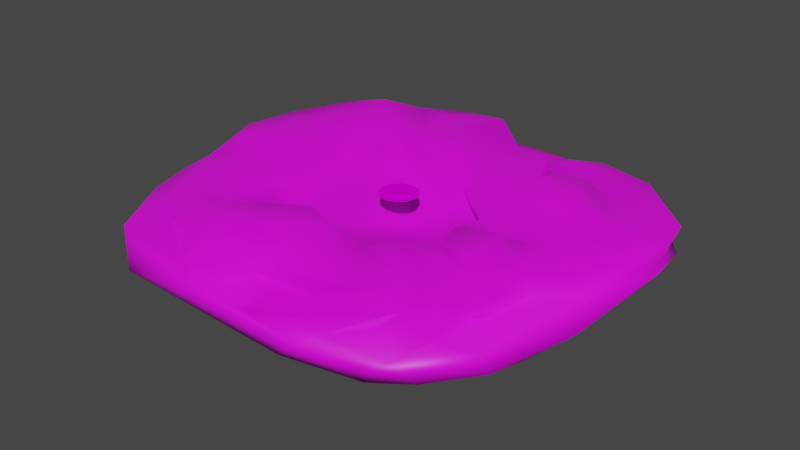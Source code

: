 # Source: HeavenMap.blend  (saved by Blender 2.93.21; exported with 4.5.12 LTS)
import bpy
from mathutils import Matrix  # noqa: F401  (used for matrix-valued properties, if any)

bpy.ops.wm.read_factory_settings(use_empty=True)
scene = bpy.context.scene
scene.name = 'Scene'

# ---- collections
col_collection = bpy.data.collections.new('Collection'); scene.collection.children.link(col_collection)

# ---- images (referenced by path relative to the original .blend; pixels are not part of the script)
import os
ASSET_DIR = os.environ.get("B2B_ASSET_DIR", "")  # directory of the original .blend (textures are referenced by path, not embedded)
HERE = os.path.dirname(os.path.abspath(__file__))  # packed textures are extracted next to this script under _unpacked/

def load_image(name, relpath, width, height, colorspace="sRGB"):
    """Load a texture the original file referenced (path relative to the .blend, or extracted next to this script)."""
    p = next((c for c in (os.path.join(HERE, relpath), os.path.join(ASSET_DIR, relpath)) if relpath and os.path.exists(c)), "")
    if p:
        img = bpy.data.images.load(p, check_existing=True)
        img.name = name
    else:  # same state as the original file: an image datablock whose file is absent (Cycles renders it pink)
        img = bpy.data.images.new(name, width, height)
        img.source = "FILE"
        img.filepath = "//" + (relpath or name)
    img.colorspace_settings.name = colorspace
    return img
img_material_base_color = load_image('Material Base Color', 'Plate.png', 1024, 1024, 'sRGB')
img_cloud = load_image('Cloud', '', 1024, 1024, 'sRGB')

# ---- materials (node trees are filled in below, after node groups)
mat_material_002 = bpy.data.materials.new('Material.002')
mat_material_002.use_transparent_shadow = False
mat_material_003 = bpy.data.materials.new('Material.003')
mat_material_003.use_transparent_shadow = False

# ---- material node trees
mat_material_002.use_nodes = True; mat_material_002.node_tree.nodes.clear()
_N = mat_material_002.node_tree.nodes; _L = mat_material_002.node_tree.links
n0 = _N.new('ShaderNodeOutputMaterial'); n0.name = 'Material Output'; n0.location = (240, 266)
n1 = _N.new('ShaderNodeBsdfPrincipled'); n1.name = 'Principled BSDF'; n1.location = (-50, 266)
n1.distribution = 'GGX'
n1.subsurface_method = 'BURLEY'
n1.inputs[2].default_value = 1.0
n1.inputs[3].default_value = 1.45
n1.inputs[13].default_value = 0.0
n1.inputs[27].default_value = (0.0, 0.0, 0.0, 1.0)
n1.inputs[28].default_value = 1.0
n2 = _N.new('ShaderNodeTexImage'); n2.name = 'Image Texture'; n2.location = (-423, 82)
n2.image = img_material_base_color
_L.new(n1.outputs[0], n0.inputs[0])
_L.new(n2.outputs[0], n1.inputs[0])
n0.is_active_output = True
mat_material_003.use_nodes = True; mat_material_003.node_tree.nodes.clear()
_N = mat_material_003.node_tree.nodes; _L = mat_material_003.node_tree.links
n0 = _N.new('ShaderNodeBsdfPrincipled'); n0.name = 'Principled BSDF'; n0.location = (10, 300)
n0.distribution = 'GGX'
n0.subsurface_method = 'BURLEY'
n0.inputs[3].default_value = 1.45
n0.inputs[27].default_value = (0.0, 0.0, 0.0, 1.0)
n0.inputs[28].default_value = 1.0
n1 = _N.new('ShaderNodeOutputMaterial'); n1.name = 'Material Output'; n1.location = (300, 300)
n2 = _N.new('ShaderNodeTexImage'); n2.name = 'Image Texture'; n2.location = (-280, 280)
n2.image = img_cloud
_L.new(n0.outputs[0], n1.inputs[0])
_L.new(n2.outputs[0], n0.inputs[0])
n1.is_active_output = True

# ---- world
world_world = bpy.data.worlds.new('World'); scene.world = world_world
world_world.use_nodes = True; world_world.node_tree.nodes.clear()
_N = world_world.node_tree.nodes; _L = world_world.node_tree.links
n0 = _N.new('ShaderNodeOutputWorld'); n0.name = 'World Output'; n0.location = (300, 300)
n1 = _N.new('ShaderNodeBackground'); n1.name = 'Background'; n1.location = (10, 300)
n1.inputs[0].default_value = (0.05088, 0.05088, 0.05088, 1.0)
_L.new(n1.outputs[0], n0.inputs[0])
n0.is_active_output = True
world_world.color = (0.05088, 0.05088, 0.05088)
world_world.use_sun_shadow = False
world_world.sun_shadow_jitter_overblur = 0.0

# ---- meshes
me_cylinder_001 = bpy.data.meshes.new('Cylinder.001')
me_cylinder_001.from_pydata([(0.0, 1.0, -1.0), (0.0, 1.0, 1.0), (0.5, 0.866, -1.0), (0.5, 0.866, 1.0), (0.866, 0.5, -1.0), (0.866, 0.5, 1.0), (1.0, -4.371e-08, -1.0), (1.0, -4.371e-08, 1.0), (0.866, -0.5, -1.0), (0.866, -0.5, 1.0), (0.5, -0.866, -1.0), (0.5, -0.866, 1.0), (1.51e-07, -1.0, -1.0), (1.51e-07, -1.0, 1.0), (-0.5, -0.866, -1.0), (-0.5, -0.866, 1.0), (-0.866, -0.5, -1.0), (-0.866, -0.5, 1.0), (-1.0, -4.649e-07, -1.0), (-1.0, -4.649e-07, 1.0), (-0.866, 0.5, -1.0), (-0.866, 0.5, 1.0), (-0.5, 0.866, -1.0), (-0.5, 0.866, 1.0)], [], [(0, 1, 3, 2), (2, 3, 5, 4), (4, 5, 7, 6), (6, 7, 9, 8), (8, 9, 11, 10), (10, 11, 13, 12), (12, 13, 15, 14), (14, 15, 17, 16), (16, 17, 19, 18), (18, 19, 21, 20), (3, 1, 23, 21, 19, 17, 15, 13, 11, 9, 7, 5), (20, 21, 23, 22), (22, 23, 1, 0), (0, 2, 4, 6, 8, 10, 12, 14, 16, 18, 20, 22)])
_uv = me_cylinder_001.uv_layers.new(name='UVMap')
_uv.uv.foreach_set('vector', [0.451, 1.0, 0.451, 0.5, 0.549, 0.5, 0.549, 1.0, 0.549, 1.0, 0.549, 0.5, 0.634, 0.5, 0.634, 1.0, 0.634, 1.0, 0.634, 0.5, 0.683, 0.5, 0.683, 1.0, 0.683, 0.5, 0.683, 7.451e-08, 0.7321, 7.451e-08, 0.7321, 0.5, 0.7321, 0.5, 0.7321, 7.451e-08, 0.817, 5.96e-08, 0.817, 0.5, 0.817, 0.5, 0.817, 5.96e-08, 0.9151, 2.98e-08, 0.9151, 0.5, 0.9151, 0.5, 0.9151, 2.98e-08, 1.0, 0.0, 1.0, 0.5, 0.683, 0.0, 0.683, 0.5, 0.634, 0.5, 0.634, 5.96e-08, 0.634, 5.96e-08, 0.634, 0.5, 0.549, 0.5, 0.549, 0.0, 0.549, 0.0, 0.549, 0.5, 0.451, 0.5, 0.451, 5.96e-08, 0.04904, 0.9012, 0.0, 0.7891, 2.259e-08, 0.6597, 0.04904, 0.5477, 0.134, 0.483, 0.2321, 0.483, 0.317, 0.5477, 0.366, 0.6597, 0.366, 0.7891, 0.317, 0.9012, 0.2321, 0.9659, 0.134, 0.9659, 0.451, 5.96e-08, 0.451, 0.5, 0.366, 0.5, 0.366, 5.96e-08, 0.366, 1.0, 0.366, 0.5, 0.451, 0.5, 0.451, 1.0, 0.2321, 0.0, 0.317, 0.0647, 0.366, 0.1768, 0.366, 0.3062, 0.317, 0.4183, 0.2321, 0.483, 0.134, 0.483, 0.04904, 0.4183, 4.517e-08, 0.3062, 0.0, 0.1768, 0.04904, 0.0647, 0.134, 2.98e-08])
me_cylinder_001.materials.append(mat_material_002)
me_cylinder_001.use_remesh_preserve_volume = False
me_cylinder_001.use_remesh_preserve_attributes = False
me_cylinder_001.use_mirror_vertex_groups = False
me_cylinder_001.update()
me_cube_002 = bpy.data.meshes.new('Cube.002')
me_cube_002.from_pydata([(4.48, -3.49, 2.324), (0.8548, 2.495, 3.53), (-3.37, 5.042, 3.227), (4.585, -4.473, 2.041), (0.5269, -5.837, 1.601), (4.359, 0.3841, 2.573), (5.684, 1.898, 2.805), (6.337, 1.417, 2.366), (-2.5, -1.77, 3.487), (-3.126, -3.369, 3.527), (-1.106, 4.207, 3.985), (2.225, -4.053, 2.598), (2.099, -0.4804, 2.833), (5.591, -0.5379, 2.765), (-2.402, 5.884, 2.835), (2.525, -1.55, 3.195), (-0.08654, -3.867, 3.931), (-3.782, -5.718, -0.6028), (-5.489, -0.3466, 3.876), (-3.467, -4.337, 1.885), (2.651, 5.694, 2.057), (1.458, -4.656, 2.094), (3.112, -4.44, 1.42), (4.756, -2.379, 3.112), (3.46, -1.746, 3.771), (-2.674, -4.321, 3.226), (-5.397, 4.226, 3.132), (-6.295, 2.567, 2.879), (-2.35, 4.813, 3.47), (0.1565, -5.841, 1.146), (-4.161, 4.865, 1.728), (-0.165, 5.493, 1.823), (-3.092, 2.951, 3.971), (1.161, -2.637, 1.705), (-2.232, -5.392, 1.858), (-1.294, -5.645, 3.115), (1.132, -3.756, 3.152), (-1.745, -4.529, 3.49), (0.2266, -2.867, 4.131), (-2.174, -2.56, 2.375), (-1.874, -2.931, 4.009), (1.335, 4.596, 1.944), (4.293, 5.252, 2.102), (2.277, 0.3365, 2.752), (-4.07, 4.242, 4.348), (-4.476, -0.8954, 3.079), (-6.401, 1.658, 1.134), (-3.411, -1.769, 3.724), (3.34, 3.551, 3.632), (1.867, -0.756, 1.151), (-1.143, 3.705, 4.281), (-2.243, 3.806, 3.069), (-1.196, 2.425, 3.949), (-3.471, 0.9196, 4.056), (3.982, 1.999, 4.353), (-3.487, -2.588, 3.124), (4.372, 2.476, 3.194), (1.497, -1.52, 1.762), (2.671, -3.212, 3.214), (1.788, -5.468, 2.126), (3.544, -0.217, 3.082), (3.378, -4.11, 2.292), (2.438, 5.057, 2.515), (3.731, -0.9329, 4.047), (-2.551, -3.638, 4.231), (-1.319, -3.915, 4.252), (4.294, 3.549, 2.166), (3.517, -3.456, 2.594), (1.201, -2.863, 3.254), (1.704, -2.273, 3.694), (2.818, -4.114, 2.786), (4.467, -1.071, 2.972), (3.132, -2.827, 2.59), (6.098, 3.549, 2.077), (2.541, 2.473, 4.043), (3.327, 0.1569, 2.473), (3.526, -5.373, -1.242), (1.385, -4.737, -2.633), (5.438, -3.543, -0.9998), (6.123, -1.271, -0.5336), (6.302, 2.273, 1.208), (3.993, -3.968, -2.069), (2.321, 3.338, 4.572), (2.076, -5.906, 0.6433), (5.032, -3.527, 0.266), (0.9482, 5.157, 1.887), (0.5324, 4.708, 2.426), (1.442, -5.804, -1.186), (-1.181, 1.612, 2.189), (-0.733, -1.049, 0.9858), (5.421, 0.3426, -1.948), (-2.074, 2.453, 3.456), (-3.43, -0.6457, 3.363), (-2.461, 1.444, 2.035), (-5.105, 2.503, 3.366), (-5.706, -1.253, 2.991), (-6.076, -2.139, 1.866), (-5.811, -3.194, 1.642), (-2.858, 0.713, 2.569), (3.028, 4.04, 1.827), (1.434, 1.149, 3.456), (-4.712, -3.008, 3.414), (3.978, 5.231, -1.333), (-0.1535, -4.909, 2.426), (6.251, 3.146, 0.2504), (-0.7595, -2.43, 4.352), (2.709, 5.864, -0.9073), (6.182, 1.919, -0.6978), (-3.435, 1.95, 3.115), (-5.174, 1.213, 4.15), (0.06098, -2.591, 2.823), (5.055, -1.57, 1.822), (-0.1439, 2.892, 3.891), (3.652, -2.098, 3.057), (2.097, 3.858, 2.587), (0.516, -4.798, 3.422), (0.4636, -5.144, 1.369), (4.503, -4.796, -0.9938), (-4.808, -4.993, 1.522), (-3.407, 5.667, -1.61), (-6.299, 3.555, -0.9938), (4.64, -2.702, 1.25), (5.972, -0.6098, 1.431), (-4.575, -4.946, -1.665), (-1.198, -5.903, 1.126), (5.521, -2.414, -1.688), (-6.244, -3.639, -1.12), (0.8934, 1.097, 1.277), (-0.1897, -1.844, 1.368), (-6.307, 0.7478, 3.389), (2.307, 5.85, 1.085), (-0.7065, 5.584, 3.714), (0.694, 1.689, 2.727), (-4.78, -3.889, 2.212), (2.385, -5.425, 1.251), (5.046, 3.868, 2.362), (-0.7771, -4.216, 2.938), (-3.273, 5.812, 0.4638), (-5.479, 4.835, -1.604), (-2.61, -1.164, 2.414), (4.076, -5.256, 0.9861), (2.614, 1.094, 3.152), (2.309, 0.5132, 1.44), (3.535, 1.452, 3.993), (0.2409, 3.921, 2.878), (-1.659, 0.9137, 2.142), (4.583, 5.366, 0.1199), (-0.07124, 0.6862, 0.1557), (-5.714, 4.332, 1.295), (-2.183, -2.115, 1.741), (1.577, 5.445, 1.749), (0.9043, -3.152, -3.828), (0.7742, -1.022, -4.07), (1.56, 3.025, -3.08), (3.301, -1.339, -3.478), (-3.178, 1.454, -3.378), (3.158, 5.158, -1.977), (2.35, 0.3043, -3.535), (-1.615, -0.5811, -3.591), (-0.2914, -2.668, -4.002), (-5.262, -0.1971, -2.735), (6.477, 1.826, 0.6676), (-0.4741, 2.649, -3.398)], [], [(50, 10, 51), (1, 112, 132), (132, 112, 52), (142, 12, 43), (91, 50, 51), (63, 12, 15), (63, 75, 12), (68, 11, 58), (15, 113, 24), (122, 13, 111), (110, 33, 128), (27, 129, 109), (53, 92, 139), (11, 70, 58), (144, 50, 112), (32, 51, 44), (71, 63, 113), (18, 45, 53), (50, 52, 112), (10, 131, 28), (52, 127, 132), (46, 129, 27), (52, 91, 127), (99, 48, 66), (86, 10, 144), (114, 144, 82), (67, 23, 113), (114, 41, 86), (142, 132, 127), (43, 141, 100), (75, 60, 5), (15, 49, 57), (7, 80, 73), (33, 57, 128), (100, 141, 1), (1, 74, 82), (50, 91, 52), (110, 68, 33), (141, 74, 1), (69, 68, 58), (7, 13, 122), (110, 128, 39), (0, 111, 23), (68, 16, 36), (38, 105, 65), (41, 99, 62), (84, 3, 140), (33, 68, 57), (12, 142, 49), (6, 135, 66), (134, 140, 22), (3, 84, 121), (113, 23, 71), (0, 23, 67), (80, 161, 104), (135, 62, 99), (73, 6, 7), (135, 73, 42), (130, 20, 42), (5, 6, 143), (143, 74, 141), (80, 122, 161), (7, 122, 80), (48, 114, 74), (135, 6, 73), (114, 82, 74), (65, 105, 40), (13, 71, 111), (58, 67, 72), (111, 0, 121), (130, 42, 146), (146, 73, 80), (74, 143, 54), (104, 146, 80), (71, 13, 6), (135, 99, 66), (6, 13, 7), (94, 108, 32), (2, 30, 26), (86, 131, 10), (26, 44, 2), (37, 136, 65), (133, 96, 97), (101, 95, 133), (110, 105, 68), (55, 101, 9), (40, 64, 65), (31, 85, 150), (35, 34, 124), (40, 39, 9), (132, 43, 100), (4, 59, 116), (70, 21, 59), (134, 59, 83), (22, 61, 134), (62, 20, 150), (11, 68, 36), (116, 21, 103), (70, 11, 21), (14, 30, 2), (69, 72, 113), (101, 45, 95), (124, 29, 103), (25, 34, 35), (103, 16, 136), (10, 50, 144), (48, 56, 66), (65, 64, 37), (27, 148, 46), (105, 38, 68), (61, 67, 58), (26, 27, 44), (85, 31, 86), (2, 44, 51), (25, 133, 19), (14, 2, 28), (39, 8, 55), (55, 45, 101), (8, 47, 55), (101, 133, 25), (25, 35, 37), (103, 29, 116), (37, 64, 25), (21, 115, 103), (21, 116, 59), (41, 62, 150), (103, 35, 124), (24, 113, 63), (9, 64, 40), (16, 68, 38), (34, 25, 19), (103, 115, 16), (40, 105, 39), (8, 39, 149), (103, 136, 35), (36, 16, 115), (139, 92, 8), (14, 137, 30), (47, 92, 45), (62, 135, 42), (47, 8, 92), (41, 150, 85), (139, 8, 149), (74, 54, 48), (25, 9, 101), (142, 43, 132), (105, 110, 39), (28, 131, 14), (136, 37, 35), (44, 27, 94), (116, 29, 4), (148, 26, 30), (115, 11, 36), (96, 133, 95), (75, 141, 43), (15, 12, 49), (75, 43, 12), (132, 100, 1), (14, 31, 137), (31, 131, 86), (0, 67, 61), (63, 71, 60), (111, 71, 23), (28, 51, 10), (59, 61, 70), (134, 61, 59), (86, 144, 114), (113, 72, 67), (15, 24, 63), (25, 64, 9), (11, 115, 21), (86, 41, 85), (28, 2, 51), (60, 75, 63), (57, 68, 69), (150, 20, 130), (42, 20, 62), (55, 47, 45), (140, 3, 61), (4, 83, 59), (72, 69, 58), (140, 61, 22), (58, 70, 61), (9, 39, 55), (69, 15, 57), (65, 16, 38), (31, 14, 131), (56, 48, 54), (61, 3, 0), (71, 6, 5), (46, 95, 129), (44, 94, 32), (27, 26, 148), (53, 45, 92), (94, 27, 109), (71, 5, 60), (95, 45, 18), (129, 95, 18), (29, 83, 4), (46, 96, 95), (73, 146, 42), (129, 18, 109), (136, 16, 65), (114, 99, 41), (3, 121, 0), (109, 108, 94), (145, 88, 93), (109, 53, 108), (93, 98, 145), (53, 98, 108), (53, 109, 18), (93, 108, 98), (91, 51, 32), (91, 88, 127), (93, 88, 91), (145, 147, 88), (32, 108, 91), (93, 91, 108), (1, 144, 112), (98, 53, 139), (82, 144, 1), (130, 146, 106), (138, 148, 137), (6, 54, 143), (137, 106, 119), (148, 120, 46), (148, 138, 120), (123, 17, 126), (126, 46, 120), (123, 126, 160), (119, 162, 138), (126, 120, 160), (89, 139, 149), (119, 156, 162), (118, 133, 97), (120, 138, 160), (17, 124, 118), (126, 17, 118), (126, 96, 46), (124, 34, 118), (126, 118, 97), (97, 96, 126), (150, 130, 31), (138, 137, 119), (31, 130, 137), (78, 81, 125), (125, 90, 107), (125, 107, 79), (78, 125, 79), (79, 161, 122), (140, 76, 117), (133, 118, 34), (137, 130, 106), (19, 133, 34), (148, 30, 137), (117, 78, 140), (79, 122, 84), (156, 153, 162), (17, 83, 124), (76, 81, 117), (87, 77, 76), (17, 123, 77), (77, 81, 76), (81, 151, 154), (125, 81, 154), (87, 76, 83), (81, 77, 151), (83, 140, 134), (78, 117, 81), (106, 146, 102), (90, 102, 107), (76, 140, 83), (104, 161, 107), (106, 156, 119), (90, 157, 156), (151, 159, 152), (104, 102, 146), (79, 84, 78), (83, 29, 124), (102, 104, 107), (156, 106, 102), (84, 122, 121), (79, 107, 161), (140, 78, 84), (156, 102, 90), (122, 111, 121), (77, 123, 151), (156, 157, 153), (154, 152, 157), (152, 162, 157), (125, 154, 90), (90, 154, 157), (138, 162, 155), (152, 158, 155), (159, 151, 123), (160, 155, 158), (158, 123, 160), (152, 154, 151), (162, 152, 155), (83, 17, 87), (77, 87, 17), (153, 157, 162), (160, 138, 155), (49, 127, 147), (66, 56, 6), (147, 145, 89), (57, 89, 128), (159, 123, 158), (149, 39, 128), (75, 143, 141), (159, 158, 152), (127, 88, 147), (56, 54, 6), (57, 49, 89), (142, 127, 49), (128, 89, 149), (89, 145, 98), (143, 75, 5), (99, 114, 48), (49, 147, 89), (15, 69, 113), (139, 89, 98)])
me_cube_002.polygons.foreach_set('use_smooth', [True] * 322)
_uv = me_cube_002.uv_layers.new(name='UVMap')
_uv.uv.foreach_set('vector', [0.4083, 0.8152, 0.4112, 0.8578, 0.3229, 0.8238, 0.5634, 0.7125, 0.4859, 0.7462, 0.551, 0.6442, 0.551, 0.6442, 0.4859, 0.7462, 0.4042, 0.7067, 0.6763, 0.5445, 0.66, 0.4602, 0.6739, 0.5295, 0.3361, 0.709, 0.4083, 0.8152, 0.3229, 0.8238, 0.7868, 0.4218, 0.66, 0.4602, 0.6931, 0.3695, 0.7868, 0.4218, 0.7554, 0.5142, 0.66, 0.4602, 0.5903, 0.2581, 0.6699, 0.1572, 0.7044, 0.2285, 0.6931, 0.3695, 0.7806, 0.323, 0.7657, 0.3529, 0.9608, 0.4492, 0.9312, 0.4553, 0.8896, 0.3677, 0.5018, 0.2812, 0.5872, 0.2773, 0.4823, 0.3446, 0.008269, 0.7186, 0.007318, 0.5644, 0.09527, 0.6038, 0.2276, 0.5789, 0.2307, 0.4462, 0.2944, 0.4022, 0.6699, 0.1572, 0.7159, 0.152, 0.7044, 0.2285, 0.5158, 0.8335, 0.4083, 0.8152, 0.4859, 0.7462, 0.257, 0.7512, 0.3229, 0.8238, 0.1811, 0.8607, 0.8439, 0.4101, 0.7868, 0.4218, 0.7806, 0.323, 0.07081, 0.4715, 0.1495, 0.425, 0.2276, 0.5789, 0.4083, 0.8152, 0.4042, 0.7067, 0.4859, 0.7462, 0.4112, 0.8578, 0.4422, 0.9745, 0.3146, 0.9092, 0.4042, 0.7067, 0.5664, 0.594, 0.551, 0.6442, 0.0, 0.6415, 0.007318, 0.5644, 0.008269, 0.7186, 0.4042, 0.7067, 0.3361, 0.709, 0.5664, 0.594, 0.7322, 0.8436, 0.7564, 0.8021, 0.8305, 0.802, 0.5384, 0.9003, 0.4112, 0.8578, 0.5158, 0.8335, 0.6599, 0.8282, 0.5158, 0.8335, 0.6773, 0.7841, 0.7702, 0.2078, 0.8664, 0.2992, 0.7806, 0.323, 0.6599, 0.8282, 0.6007, 0.8908, 0.5384, 0.9003, 0.6763, 0.5445, 0.551, 0.6442, 0.5664, 0.594, 0.6739, 0.5295, 0.7001, 0.5937, 0.6084, 0.5984, 0.7554, 0.5142, 0.7723, 0.4825, 0.8355, 0.5335, 0.6931, 0.3695, 0.642, 0.4368, 0.6133, 0.372, 0.9891, 0.6212, 0.9864, 0.6938, 0.9706, 0.802, 0.5872, 0.2773, 0.6133, 0.372, 0.4823, 0.3446, 0.6084, 0.5984, 0.7001, 0.5937, 0.5634, 0.7125, 0.5634, 0.7125, 0.6944, 0.7107, 0.6773, 0.7841, 0.4083, 0.8152, 0.3361, 0.709, 0.4042, 0.7067, 0.5018, 0.2812, 0.5903, 0.2581, 0.5872, 0.2773, 0.7001, 0.5937, 0.6944, 0.7107, 0.5634, 0.7125, 0.6294, 0.3081, 0.5903, 0.2581, 0.7044, 0.2285, 0.9891, 0.6212, 0.9312, 0.4553, 0.9608, 0.4492, 0.5018, 0.2812, 0.4823, 0.3446, 0.3282, 0.2838, 0.845, 0.2049, 0.8896, 0.3677, 0.8664, 0.2992, 0.5903, 0.2581, 0.4903, 0.1729, 0.585, 0.1824, 0.5147, 0.2578, 0.4381, 0.2948, 0.3946, 0.1689, 0.6007, 0.8908, 0.7322, 0.8436, 0.6864, 0.9299, 0.8878, 0.2018, 0.8531, 0.1216, 0.8136, 0.05518, 0.5872, 0.2773, 0.5903, 0.2581, 0.6133, 0.372, 0.66, 0.4602, 0.6763, 0.5445, 0.642, 0.4368, 0.9384, 0.6619, 0.8889, 0.829, 0.8305, 0.802, 0.6823, 0.0408, 0.8136, 0.05518, 0.7387, 0.1244, 0.8531, 0.1216, 0.8878, 0.2018, 0.8573, 0.2718, 0.7806, 0.323, 0.8664, 0.2992, 0.8439, 0.4101, 0.845, 0.2049, 0.8664, 0.2992, 0.7702, 0.2078, 0.9864, 0.6938, 1.0, 0.6559, 0.9824, 0.7678, 0.8889, 0.829, 0.6864, 0.9299, 0.7322, 0.8436, 0.9706, 0.802, 0.9384, 0.6619, 0.9891, 0.6212, 0.8889, 0.829, 0.9706, 0.802, 0.8304, 0.9464, 0.6762, 0.9971, 0.7029, 0.9839, 0.8304, 0.9464, 0.8355, 0.5335, 0.9384, 0.6619, 0.7715, 0.6241, 0.7715, 0.6241, 0.6944, 0.7107, 0.7001, 0.5937, 0.9864, 0.6938, 0.9608, 0.4492, 1.0, 0.6559, 0.9891, 0.6212, 0.9608, 0.4492, 0.9864, 0.6938, 0.7564, 0.8021, 0.6599, 0.8282, 0.6944, 0.7107, 0.8889, 0.829, 0.9384, 0.6619, 0.9706, 0.802, 0.6599, 0.8282, 0.6773, 0.7841, 0.6944, 0.7107, 0.3946, 0.1689, 0.4381, 0.2948, 0.3515, 0.2524, 0.9312, 0.4553, 0.8439, 0.4101, 0.8896, 0.3677, 0.7044, 0.2285, 0.7702, 0.2078, 0.7403, 0.2612, 0.8896, 0.3677, 0.845, 0.2049, 0.8573, 0.2718, 0.6762, 0.9971, 0.8304, 0.9464, 0.8529, 0.9561, 0.8529, 0.9561, 0.9706, 0.802, 0.9864, 0.6938, 0.6944, 0.7107, 0.7715, 0.6241, 0.8063, 0.6705, 0.9824, 0.7678, 0.8529, 0.9561, 0.9864, 0.6938, 0.8439, 0.4101, 0.9312, 0.4553, 0.9384, 0.6619, 0.8889, 0.829, 0.7322, 0.8436, 0.8305, 0.802, 0.9384, 0.6619, 0.9312, 0.4553, 0.9891, 0.6212, 0.1007, 0.7133, 0.2304, 0.6664, 0.257, 0.7512, 0.2354, 0.9286, 0.174, 0.9136, 0.078, 0.8594, 0.5384, 0.9003, 0.4422, 0.9745, 0.4112, 0.8578, 0.078, 0.8594, 0.1811, 0.8607, 0.2354, 0.9286, 0.3616, 0.1168, 0.4367, 0.1434, 0.3946, 0.1689, 0.1259, 0.1711, 0.02523, 0.3195, 0.04585, 0.23, 0.1311, 0.2458, 0.05397, 0.3947, 0.1259, 0.1711, 0.5018, 0.2812, 0.4381, 0.2948, 0.5903, 0.2581, 0.2263, 0.2814, 0.1311, 0.2458, 0.2543, 0.2152, 0.3515, 0.2524, 0.299, 0.1924, 0.3946, 0.1689, 0.4843, 0.9669, 0.5707, 0.9384, 0.6195, 0.9628, 0.3966, 0.02212, 0.3237, 0.04362, 0.4041, 0.0002889, 0.3515, 0.2524, 0.3282, 0.2838, 0.2543, 0.2152, 0.551, 0.6442, 0.6739, 0.5295, 0.6084, 0.5984, 0.538, 0.005825, 0.6359, 0.03715, 0.5331, 0.06465, 0.7159, 0.152, 0.6102, 0.106, 0.6359, 0.03715, 0.6823, 0.0408, 0.6359, 0.03715, 0.6583, 0.0, 0.7387, 0.1244, 0.7593, 0.1523, 0.6823, 0.0408, 0.6864, 0.9299, 0.7029, 0.9839, 0.6195, 0.9628, 0.6699, 0.1572, 0.5903, 0.2581, 0.585, 0.1824, 0.5331, 0.06465, 0.6102, 0.106, 0.4851, 0.0846, 0.7159, 0.152, 0.6699, 0.1572, 0.6102, 0.106, 0.3105, 1.0, 0.174, 0.9136, 0.2354, 0.9286, 0.6294, 0.3081, 0.7403, 0.2612, 0.7806, 0.323, 0.1311, 0.2458, 0.1495, 0.425, 0.05397, 0.3947, 0.4041, 0.0002889, 0.5092, 0.005481, 0.4851, 0.0846, 0.2894, 0.1344, 0.3237, 0.04362, 0.3966, 0.02212, 0.4851, 0.0846, 0.4903, 0.1729, 0.4367, 0.1434, 0.4112, 0.8578, 0.4083, 0.8152, 0.5158, 0.8335, 0.7564, 0.8021, 0.8365, 0.7109, 0.8305, 0.802, 0.3946, 0.1689, 0.299, 0.1924, 0.3616, 0.1168, 0.008269, 0.7186, 0.05336, 0.8684, 0.0, 0.6415, 0.4381, 0.2948, 0.5147, 0.2578, 0.5903, 0.2581, 0.7593, 0.1523, 0.7702, 0.2078, 0.7044, 0.2285, 0.078, 0.8594, 0.008269, 0.7186, 0.1811, 0.8607, 0.5707, 0.9384, 0.4843, 0.9669, 0.5384, 0.9003, 0.2354, 0.9286, 0.1811, 0.8607, 0.3229, 0.8238, 0.2894, 0.1344, 0.1259, 0.1711, 0.2278, 0.1331, 0.3105, 1.0, 0.2354, 0.9286, 0.3146, 0.9092, 0.3282, 0.2838, 0.303, 0.3508, 0.2263, 0.2814, 0.2263, 0.2814, 0.1495, 0.425, 0.1311, 0.2458, 0.303, 0.3508, 0.2322, 0.3509, 0.2263, 0.2814, 0.1311, 0.2458, 0.1259, 0.1711, 0.2894, 0.1344, 0.2894, 0.1344, 0.3966, 0.02212, 0.3616, 0.1168, 0.4851, 0.0846, 0.5092, 0.005481, 0.5331, 0.06465, 0.3616, 0.1168, 0.299, 0.1924, 0.2894, 0.1344, 0.6102, 0.106, 0.5371, 0.09399, 0.4851, 0.0846, 0.6102, 0.106, 0.5331, 0.06465, 0.6359, 0.03715, 0.6007, 0.8908, 0.6864, 0.9299, 0.6195, 0.9628, 0.4851, 0.0846, 0.3966, 0.02212, 0.4041, 0.0002889, 0.7657, 0.3529, 0.7806, 0.323, 0.7868, 0.4218, 0.2543, 0.2152, 0.299, 0.1924, 0.3515, 0.2524, 0.4903, 0.1729, 0.5903, 0.2581, 0.5147, 0.2578, 0.3237, 0.04362, 0.2894, 0.1344, 0.2278, 0.1331, 0.4851, 0.0846, 0.5371, 0.09399, 0.4903, 0.1729, 0.3515, 0.2524, 0.4381, 0.2948, 0.3282, 0.2838, 0.303, 0.3508, 0.3282, 0.2838, 0.3276, 0.3216, 0.4851, 0.0846, 0.4367, 0.1434, 0.3966, 0.02212, 0.585, 0.1824, 0.4903, 0.1729, 0.5371, 0.09399, 0.2944, 0.4022, 0.2307, 0.4462, 0.303, 0.3508, 0.3105, 1.0, 0.2429, 0.9939, 0.174, 0.9136, 0.2322, 0.3509, 0.2307, 0.4462, 0.1495, 0.425, 0.6864, 0.9299, 0.8889, 0.829, 0.8304, 0.9464, 0.2322, 0.3509, 0.303, 0.3508, 0.2307, 0.4462, 0.6007, 0.8908, 0.6195, 0.9628, 0.5707, 0.9384, 0.2944, 0.4022, 0.303, 0.3508, 0.3276, 0.3216, 0.6944, 0.7107, 0.8063, 0.6705, 0.7564, 0.8021, 0.2894, 0.1344, 0.2543, 0.2152, 0.1311, 0.2458, 0.6763, 0.5445, 0.6739, 0.5295, 0.551, 0.6442, 0.4381, 0.2948, 0.5018, 0.2812, 0.3282, 0.2838, 0.3146, 0.9092, 0.4422, 0.9745, 0.3105, 1.0, 0.4367, 0.1434, 0.3616, 0.1168, 0.3966, 0.02212, 0.1811, 0.8607, 0.008269, 0.7186, 0.1007, 0.7133, 0.5331, 0.06465, 0.5092, 0.005481, 0.538, 0.005825, 0.05336, 0.8684, 0.078, 0.8594, 0.174, 0.9136, 0.5371, 0.09399, 0.6699, 0.1572, 0.585, 0.1824, 0.02523, 0.3195, 0.1259, 0.1711, 0.05397, 0.3947, 0.7554, 0.5142, 0.7001, 0.5937, 0.6739, 0.5295, 0.6931, 0.3695, 0.66, 0.4602, 0.642, 0.4368, 0.7554, 0.5142, 0.6739, 0.5295, 0.66, 0.4602, 0.551, 0.6442, 0.6084, 0.5984, 0.5634, 0.7125, 0.3105, 1.0, 0.4843, 0.9669, 0.2429, 0.9939, 0.4843, 0.9669, 0.4422, 0.9745, 0.5384, 0.9003, 0.845, 0.2049, 0.7702, 0.2078, 0.7593, 0.1523, 0.7868, 0.4218, 0.8439, 0.4101, 0.7723, 0.4825, 0.8896, 0.3677, 0.8439, 0.4101, 0.8664, 0.2992, 0.3146, 0.9092, 0.3229, 0.8238, 0.4112, 0.8578, 0.6359, 0.03715, 0.7593, 0.1523, 0.7159, 0.152, 0.6823, 0.0408, 0.7593, 0.1523, 0.6359, 0.03715, 0.5384, 0.9003, 0.5158, 0.8335, 0.6599, 0.8282, 0.7806, 0.323, 0.7403, 0.2612, 0.7702, 0.2078, 0.6931, 0.3695, 0.7657, 0.3529, 0.7868, 0.4218, 0.2894, 0.1344, 0.299, 0.1924, 0.2543, 0.2152, 0.6699, 0.1572, 0.5371, 0.09399, 0.6102, 0.106, 0.5384, 0.9003, 0.6007, 0.8908, 0.5707, 0.9384, 0.3146, 0.9092, 0.2354, 0.9286, 0.3229, 0.8238, 0.7723, 0.4825, 0.7554, 0.5142, 0.7868, 0.4218, 0.6133, 0.372, 0.5903, 0.2581, 0.6294, 0.3081, 0.6195, 0.9628, 0.7029, 0.9839, 0.6762, 0.9971, 0.8304, 0.9464, 0.7029, 0.9839, 0.6864, 0.9299, 0.2263, 0.2814, 0.2322, 0.3509, 0.1495, 0.425, 0.8136, 0.05518, 0.8531, 0.1216, 0.7593, 0.1523, 0.538, 0.005825, 0.6583, 0.0, 0.6359, 0.03715, 0.7403, 0.2612, 0.6294, 0.3081, 0.7044, 0.2285, 0.8136, 0.05518, 0.7593, 0.1523, 0.7387, 0.1244, 0.7044, 0.2285, 0.7159, 0.152, 0.7593, 0.1523, 0.2543, 0.2152, 0.3282, 0.2838, 0.2263, 0.2814, 0.6294, 0.3081, 0.6931, 0.3695, 0.6133, 0.372, 0.3946, 0.1689, 0.4903, 0.1729, 0.5147, 0.2578, 0.4843, 0.9669, 0.3105, 1.0, 0.4422, 0.9745, 0.8365, 0.7109, 0.7564, 0.8021, 0.8063, 0.6705, 0.7593, 0.1523, 0.8531, 0.1216, 0.845, 0.2049, 0.8439, 0.4101, 0.9384, 0.6619, 0.8355, 0.5335, 0.0, 0.6415, 0.05397, 0.3947, 0.007318, 0.5644, 0.1811, 0.8607, 0.1007, 0.7133, 0.257, 0.7512, 0.008269, 0.7186, 0.078, 0.8594, 0.05336, 0.8684, 0.2276, 0.5789, 0.1495, 0.425, 0.2307, 0.4462, 0.1007, 0.7133, 0.008269, 0.7186, 0.09527, 0.6038, 0.8439, 0.4101, 0.8355, 0.5335, 0.7723, 0.4825, 0.05397, 0.3947, 0.1495, 0.425, 0.07081, 0.4715, 0.007318, 0.5644, 0.05397, 0.3947, 0.07081, 0.4715, 0.5092, 0.005481, 0.6583, 0.0, 0.538, 0.005825, 0.0, 0.6415, 0.02523, 0.3195, 0.05397, 0.3947, 0.9706, 0.802, 0.8529, 0.9561, 0.8304, 0.9464, 0.007318, 0.5644, 0.07081, 0.4715, 0.09527, 0.6038, 0.4367, 0.1434, 0.4903, 0.1729, 0.3946, 0.1689, 0.6599, 0.8282, 0.7322, 0.8436, 0.6007, 0.8908, 0.8531, 0.1216, 0.8573, 0.2718, 0.845, 0.2049, 0.09527, 0.6038, 0.2304, 0.6664, 0.1007, 0.7133, 0.3683, 0.5784, 0.4054, 0.6377, 0.306, 0.6234, 0.09527, 0.6038, 0.2276, 0.5789, 0.2304, 0.6664, 0.306, 0.6234, 0.2751, 0.5614, 0.3683, 0.5784, 0.2276, 0.5789, 0.2751, 0.5614, 0.2304, 0.6664, 0.2276, 0.5789, 0.09527, 0.6038, 0.07081, 0.4715, 0.306, 0.6234, 0.2304, 0.6664, 0.2751, 0.5614, 0.3361, 0.709, 0.3229, 0.8238, 0.257, 0.7512, 0.3361, 0.709, 0.4054, 0.6377, 0.5664, 0.594, 0.306, 0.6234, 0.4054, 0.6377, 0.3361, 0.709, 0.3683, 0.5784, 0.4915, 0.5591, 0.4054, 0.6377, 0.257, 0.7512, 0.2304, 0.6664, 0.3361, 0.709, 0.306, 0.6234, 0.3361, 0.709, 0.2304, 0.6664, 0.5634, 0.7125, 0.5158, 0.8335, 0.4859, 0.7462, 0.2751, 0.5614, 0.2276, 0.5789, 0.2944, 0.4022, 0.6773, 0.7841, 0.5158, 0.8335, 0.5634, 0.7125, 0.6762, 0.9971, 0.8529, 0.9561, 0.7075, 0.9983, 0.07163, 0.9111, 0.05336, 0.8684, 0.2429, 0.9939, 0.9384, 0.6619, 0.8063, 0.6705, 0.7715, 0.6241, 0.2429, 0.9939, 0.7075, 0.9983, 0.2325, 0.9816, 0.05336, 0.8684, 0.007956, 0.8024, 0.0, 0.6415, 0.05336, 0.8684, 0.07163, 0.9111, 0.007956, 0.8024, 0.1418, 0.08146, 0.2034, 0.01592, 0.01223, 0.1923, 0.01223, 0.1923, 0.0, 0.6415, 0.007956, 0.8024, 0.1418, 0.08146, 0.01223, 0.1923, 0.08844, 0.4842, 0.2325, 0.9816, 0.4603, 0.7256, 0.07163, 0.9111, 0.01223, 0.1923, 0.007956, 0.8024, 0.08844, 0.4842, 0.4401, 0.412, 0.2944, 0.4022, 0.3276, 0.3216, 0.2325, 0.9816, 0.7423, 0.9384, 0.4603, 0.7256, 0.1237, 0.07741, 0.1259, 0.1711, 0.04585, 0.23, 0.007956, 0.8024, 0.07163, 0.9111, 0.08844, 0.4842, 0.2034, 0.01592, 0.4041, 0.0002889, 0.1237, 0.07741, 0.01223, 0.1923, 0.2034, 0.01592, 0.1237, 0.07741, 0.01223, 0.1923, 0.02523, 0.3195, 0.0, 0.6415, 0.4041, 0.0002889, 0.3237, 0.04362, 0.1237, 0.07741, 0.01223, 0.1923, 0.1237, 0.07741, 0.04585, 0.23, 0.04585, 0.23, 0.02523, 0.3195, 0.01223, 0.1923, 0.6195, 0.9628, 0.6762, 0.9971, 0.4843, 0.9669, 0.07163, 0.9111, 0.2429, 0.9939, 0.2325, 0.9816, 0.4843, 0.9669, 0.6762, 0.9971, 0.2429, 0.9939, 0.9193, 0.2004, 0.8071, 0.1644, 0.9257, 0.2962, 0.9257, 0.2962, 0.918, 0.53, 0.9771, 0.6637, 0.9257, 0.2962, 0.9771, 0.6637, 0.9725, 0.3931, 0.9193, 0.2004, 0.9257, 0.2962, 0.9725, 0.3931, 0.9725, 0.3931, 1.0, 0.6559, 0.9608, 0.4492, 0.8136, 0.05518, 0.7708, 0.0452, 0.8467, 0.09415, 0.1259, 0.1711, 0.1237, 0.07741, 0.3237, 0.04362, 0.2429, 0.9939, 0.6762, 0.9971, 0.7075, 0.9983, 0.2278, 0.1331, 0.1259, 0.1711, 0.3237, 0.04362, 0.05336, 0.8684, 0.174, 0.9136, 0.2429, 0.9939, 0.8467, 0.09415, 0.9193, 0.2004, 0.8136, 0.05518, 0.9725, 0.3931, 0.9608, 0.4492, 0.8878, 0.2018, 0.7423, 0.9384, 0.6182, 0.7575, 0.4603, 0.7256, 0.2034, 0.01592, 0.6583, 0.0, 0.4041, 0.0002889, 0.7708, 0.0452, 0.8071, 0.1644, 0.8467, 0.09415, 0.609, 0.008625, 0.6046, 0.09913, 0.7708, 0.0452, 0.2034, 0.01592, 0.1418, 0.08146, 0.6046, 0.09913, 0.6046, 0.09913, 0.8071, 0.1644, 0.7708, 0.0452, 0.8071, 0.1644, 0.5673, 0.2336, 0.7534, 0.3873, 0.9257, 0.2962, 0.8071, 0.1644, 0.7534, 0.3873, 0.609, 0.008625, 0.7708, 0.0452, 0.6583, 0.0, 0.8071, 0.1644, 0.6046, 0.09913, 0.5673, 0.2336, 0.6583, 0.0, 0.8136, 0.05518, 0.6823, 0.0408, 0.9193, 0.2004, 0.8467, 0.09415, 0.8071, 0.1644, 0.7075, 0.9983, 0.8529, 0.9561, 0.806, 0.9446, 0.918, 0.53, 0.806, 0.9446, 0.9771, 0.6637, 0.7708, 0.0452, 0.8136, 0.05518, 0.6583, 0.0, 0.9824, 0.7678, 1.0, 0.6559, 0.9771, 0.6637, 0.7075, 0.9983, 0.7423, 0.9384, 0.2325, 0.9816, 0.918, 0.53, 0.6795, 0.5268, 0.7423, 0.9384, 0.5673, 0.2336, 0.4744, 0.2746, 0.5572, 0.4143, 0.9824, 0.7678, 0.806, 0.9446, 0.8529, 0.9561, 0.9725, 0.3931, 0.8878, 0.2018, 0.9193, 0.2004, 0.6583, 0.0, 0.5092, 0.005481, 0.4041, 0.0002889, 0.806, 0.9446, 0.9824, 0.7678, 0.9771, 0.6637, 0.7423, 0.9384, 0.7075, 0.9983, 0.806, 0.9446, 0.8878, 0.2018, 0.9608, 0.4492, 0.8573, 0.2718, 0.9725, 0.3931, 0.9771, 0.6637, 1.0, 0.6559, 0.8136, 0.05518, 0.9193, 0.2004, 0.8878, 0.2018, 0.7423, 0.9384, 0.806, 0.9446, 0.918, 0.53, 0.9608, 0.4492, 0.8896, 0.3677, 0.8573, 0.2718, 0.6046, 0.09913, 0.1418, 0.08146, 0.5673, 0.2336, 0.7423, 0.9384, 0.6795, 0.5268, 0.6182, 0.7575, 0.7534, 0.3873, 0.5572, 0.4143, 0.6795, 0.5268, 0.5572, 0.4143, 0.4603, 0.7256, 0.6795, 0.5268, 0.9257, 0.2962, 0.7534, 0.3873, 0.918, 0.53, 0.918, 0.53, 0.7534, 0.3873, 0.6795, 0.5268, 0.07163, 0.9111, 0.4603, 0.7256, 0.2503, 0.6243, 0.5572, 0.4143, 0.3717, 0.4517, 0.2503, 0.6243, 0.4744, 0.2746, 0.5673, 0.2336, 0.1418, 0.08146, 0.08844, 0.4842, 0.2503, 0.6243, 0.3717, 0.4517, 0.3717, 0.4517, 0.1418, 0.08146, 0.08844, 0.4842, 0.5572, 0.4143, 0.7534, 0.3873, 0.5673, 0.2336, 0.4603, 0.7256, 0.5572, 0.4143, 0.2503, 0.6243, 0.6583, 0.0, 0.2034, 0.01592, 0.609, 0.008625, 0.6046, 0.09913, 0.609, 0.008625, 0.2034, 0.01592, 0.6182, 0.7575, 0.6795, 0.5268, 0.4603, 0.7256, 0.08844, 0.4842, 0.07163, 0.9111, 0.2503, 0.6243, 0.642, 0.4368, 0.5664, 0.594, 0.4915, 0.5591, 0.8305, 0.802, 0.8365, 0.7109, 0.9384, 0.6619, 0.4915, 0.5591, 0.3683, 0.5784, 0.4401, 0.412, 0.6133, 0.372, 0.4401, 0.412, 0.4823, 0.3446, 0.4744, 0.2746, 0.1418, 0.08146, 0.3717, 0.4517, 0.3276, 0.3216, 0.3282, 0.2838, 0.4823, 0.3446, 0.7554, 0.5142, 0.7715, 0.6241, 0.7001, 0.5937, 0.4744, 0.2746, 0.3717, 0.4517, 0.5572, 0.4143, 0.5664, 0.594, 0.4054, 0.6377, 0.4915, 0.5591, 0.8365, 0.7109, 0.8063, 0.6705, 0.9384, 0.6619, 0.6133, 0.372, 0.642, 0.4368, 0.4401, 0.412, 0.6763, 0.5445, 0.5664, 0.594, 0.642, 0.4368, 0.4823, 0.3446, 0.4401, 0.412, 0.3276, 0.3216, 0.4401, 0.412, 0.3683, 0.5784, 0.2751, 0.5614, 0.7715, 0.6241, 0.7554, 0.5142, 0.8355, 0.5335, 0.7322, 0.8436, 0.6599, 0.8282, 0.7564, 0.8021, 0.642, 0.4368, 0.4915, 0.5591, 0.4401, 0.412, 0.6931, 0.3695, 0.6294, 0.3081, 0.7806, 0.323, 0.2944, 0.4022, 0.4401, 0.412, 0.2751, 0.5614])
me_cube_002.materials.append(mat_material_003)
me_cube_002.use_remesh_fix_poles = True
me_cube_002.use_remesh_preserve_attributes = False
me_cube_002.update()

# ---- objects
ob_cylinder = bpy.data.objects.new('Cylinder', me_cylinder_001)
ob_cube = bpy.data.objects.new('Cube', me_cube_002)

# ---- transforms, parenting, visibility, modifiers, constraints
ob_cylinder.location = (0.0, 0.0, 3.32)
ob_cylinder.scale = (7.099, 7.099, 0.1036)
ob_cylinder.lineart.crease_threshold = 0.0
ob_cube.location = (0.0, 0.0, -9.6)
ob_cube.scale = (13.12, 13.12, 3.899)

# ---- collection membership
col_collection.objects.link(ob_cylinder)
col_collection.objects.link(ob_cube)

# ---- scene / render settings (as saved in the file)
scene.frame_start = 1; scene.frame_end = 250; scene.frame_set(1)
scene.render.engine = 'BLENDER_EEVEE_NEXT'
scene.cycles.use_denoising = False
scene.cycles.samples = 128
scene.cycles.sampling_pattern = 'TABULATED_SOBOL'
scene.cycles.use_adaptive_sampling = False
scene.cycles.use_light_tree = False
scene.view_settings.view_transform = 'Filmic'
bpy.context.view_layer.update()

# ---- added for rendering (the .blend has no active camera and no usable light): camera, sun
cam_auto = bpy.data.cameras.new('AutoCamera')
cam_auto.lens = 50.0
cam_auto.sensor_width = 36.0
cam_auto.clip_end = 3759.43
ob_auto_camera = bpy.data.objects.new('AutoCamera', cam_auto)
scene.collection.objects.link(ob_auto_camera)
ob_auto_camera.location = (214.709, -257.202, 162.751)
ob_auto_camera.rotation_euler = (1.09748, -7.21219e-08, 0.694738)
scene.camera = ob_auto_camera
light_auto_sun = bpy.data.lights.new('AutoSun', 'SUN')
light_auto_sun.energy = 3.0
light_auto_sun.angle = 0.0523599
ob_auto_sun = bpy.data.objects.new('AutoSun', light_auto_sun)
scene.collection.objects.link(ob_auto_sun)
ob_auto_sun.rotation_euler = (0.872665, 0.174533, 0.523599)
bpy.context.view_layer.update()
